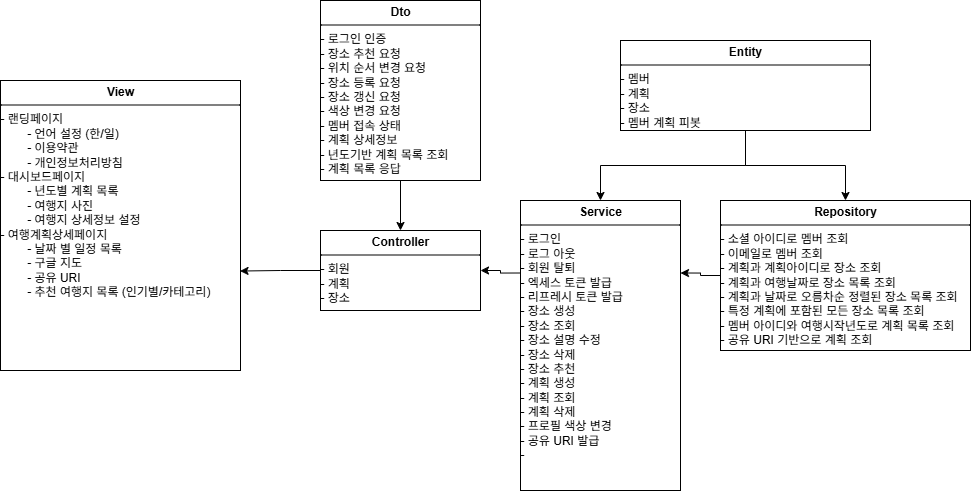

The diagram above was exported from draw.io. Its source (the exported page's mxGraphModel, read from the mxfile embedded in the PNG):
<mxGraphModel dx="1296" dy="675" grid="1" gridSize="10" guides="1" tooltips="1" connect="1" arrows="1" fold="1" page="1" pageScale="1" pageWidth="1169" pageHeight="827" math="0" shadow="0">
  <root>
    <mxCell id="0" />
    <mxCell id="1" parent="0" />
    <mxCell id="2wTIxehQbOfMOkZGBrBs-22" value="&lt;p style=&quot;margin:0px;margin-top:4px;text-align:center;&quot;&gt;&lt;b&gt;View&lt;/b&gt;&lt;/p&gt;&lt;hr size=&quot;1&quot; style=&quot;border-style:solid;&quot;&gt;&lt;div style=&quot;height:2px;&quot;&gt;- 랜딩페이지&lt;br&gt;&lt;span style=&quot;white-space: pre;&quot;&gt;&#09;&lt;/span&gt;- 언어 설정 (한/일)&lt;br&gt;&lt;span style=&quot;white-space: pre;&quot;&gt;&#09;&lt;/span&gt;- 이용약관&lt;br&gt;&lt;span style=&quot;white-space: pre;&quot;&gt;&#09;&lt;/span&gt;- 개인정보처리방침&lt;br&gt;- 대시보드페이지&lt;br&gt;&lt;span style=&quot;white-space: pre;&quot;&gt;&#09;&lt;/span&gt;- 년도별 계획 목록&lt;br&gt;&lt;span style=&quot;white-space: pre;&quot;&gt;&#09;&lt;/span&gt;- 여행지 사진&lt;br&gt;&lt;span style=&quot;white-space: pre;&quot;&gt;&#09;&lt;/span&gt;- 여행지 상세정보 설정&lt;br&gt;- 여행계획상세페이지&lt;br&gt;&lt;span style=&quot;white-space: pre;&quot;&gt;&#09;&lt;/span&gt;- 날짜 별 일정 목록&lt;br&gt;&lt;span style=&quot;white-space: pre;&quot;&gt;&#09;&lt;/span&gt;- 구글 지도&lt;br&gt;&lt;span style=&quot;white-space: pre;&quot;&gt;&#09;&lt;/span&gt;- 공유 URI&amp;nbsp;&lt;br&gt;&lt;span style=&quot;white-space: pre;&quot;&gt;&#09;&lt;/span&gt;- 추천 여행지 목록 (인기별/카테고리)&lt;br&gt;&lt;/div&gt;" style="verticalAlign=top;align=left;overflow=fill;html=1;whiteSpace=wrap;" vertex="1" parent="1">
      <mxGeometry x="40" y="120" width="240" height="290" as="geometry" />
    </mxCell>
    <mxCell id="2wTIxehQbOfMOkZGBrBs-35" style="edgeStyle=orthogonalEdgeStyle;rounded=0;orthogonalLoop=1;jettySize=auto;html=1;exitX=0.5;exitY=1;exitDx=0;exitDy=0;entryX=0.5;entryY=0;entryDx=0;entryDy=0;" edge="1" parent="1" source="2wTIxehQbOfMOkZGBrBs-24" target="2wTIxehQbOfMOkZGBrBs-25">
      <mxGeometry relative="1" as="geometry" />
    </mxCell>
    <mxCell id="2wTIxehQbOfMOkZGBrBs-24" value="&lt;p style=&quot;margin:0px;margin-top:4px;text-align:center;&quot;&gt;&lt;b&gt;Dto&lt;/b&gt;&lt;/p&gt;&lt;hr size=&quot;1&quot; style=&quot;border-style:solid;&quot;&gt;&lt;div style=&quot;height:2px;&quot;&gt;- 로그인 인증&lt;br&gt;- 장소 추천 요청&lt;br&gt;- 위치 순서 변경 요청&lt;br&gt;- 장소 등록 요청&lt;br&gt;- 장소 갱신 요청&lt;br&gt;- 색상 변경 요청&lt;br&gt;- 멤버 접속 상태&lt;br&gt;- 계획 상세정보&lt;br&gt;- 년도기반 계획 목록 조회&lt;br&gt;- 계획 목록 응답&lt;/div&gt;" style="verticalAlign=top;align=left;overflow=fill;html=1;whiteSpace=wrap;" vertex="1" parent="1">
      <mxGeometry x="360" y="40" width="160" height="180" as="geometry" />
    </mxCell>
    <mxCell id="2wTIxehQbOfMOkZGBrBs-25" value="&lt;p style=&quot;margin:0px;margin-top:4px;text-align:center;&quot;&gt;&lt;b&gt;Controller&lt;/b&gt;&lt;/p&gt;&lt;hr size=&quot;1&quot; style=&quot;border-style:solid;&quot;&gt;&lt;div style=&quot;height:2px;&quot;&gt;- 회원&lt;br&gt;- 계획&lt;br&gt;- 장소&lt;br&gt;&lt;/div&gt;" style="verticalAlign=top;align=left;overflow=fill;html=1;whiteSpace=wrap;" vertex="1" parent="1">
      <mxGeometry x="360" y="270" width="160" height="80" as="geometry" />
    </mxCell>
    <mxCell id="2wTIxehQbOfMOkZGBrBs-34" style="edgeStyle=orthogonalEdgeStyle;rounded=0;orthogonalLoop=1;jettySize=auto;html=1;exitX=0;exitY=0.25;exitDx=0;exitDy=0;entryX=1;entryY=0.5;entryDx=0;entryDy=0;" edge="1" parent="1" source="2wTIxehQbOfMOkZGBrBs-26" target="2wTIxehQbOfMOkZGBrBs-25">
      <mxGeometry relative="1" as="geometry" />
    </mxCell>
    <mxCell id="2wTIxehQbOfMOkZGBrBs-26" value="&lt;p style=&quot;margin:0px;margin-top:4px;text-align:center;&quot;&gt;&lt;b&gt;Service&lt;/b&gt;&lt;/p&gt;&lt;hr size=&quot;1&quot; style=&quot;border-style:solid;&quot;&gt;&lt;div style=&quot;height:2px;&quot;&gt;- 로그인&lt;br&gt;- 로그 아웃&lt;br&gt;- 회원 탈퇴&lt;br&gt;- 엑세스 토큰 발급&lt;br&gt;- 리프레시 토큰 발급&lt;br&gt;- 장소 생성&lt;br&gt;- 장소 조회&lt;br&gt;- 장소 설명 수정&lt;br&gt;- 장소 삭제&lt;br&gt;- 장소 추천&lt;br&gt;- 계획 생성&lt;br&gt;- 계획 조회&lt;br&gt;- 계획 삭제&lt;br&gt;- 프로필 색상 변경&lt;br&gt;- 공유 URI 발급&lt;br&gt;-&amp;nbsp;&lt;/div&gt;" style="verticalAlign=top;align=left;overflow=fill;html=1;whiteSpace=wrap;" vertex="1" parent="1">
      <mxGeometry x="560" y="240" width="160" height="290" as="geometry" />
    </mxCell>
    <mxCell id="2wTIxehQbOfMOkZGBrBs-33" style="edgeStyle=orthogonalEdgeStyle;rounded=0;orthogonalLoop=1;jettySize=auto;html=1;exitX=0;exitY=0.5;exitDx=0;exitDy=0;entryX=1;entryY=0.25;entryDx=0;entryDy=0;" edge="1" parent="1" source="2wTIxehQbOfMOkZGBrBs-27" target="2wTIxehQbOfMOkZGBrBs-26">
      <mxGeometry relative="1" as="geometry" />
    </mxCell>
    <mxCell id="2wTIxehQbOfMOkZGBrBs-27" value="&lt;p style=&quot;margin:0px;margin-top:4px;text-align:center;&quot;&gt;&lt;b&gt;Repository&lt;/b&gt;&lt;/p&gt;&lt;hr size=&quot;1&quot; style=&quot;border-style:solid;&quot;&gt;&lt;div style=&quot;height:2px;&quot;&gt;- 소셜 아이디로 멤버 조회&lt;br&gt;- 이메일로 멤버 조회&lt;br&gt;- 계획과 계획아이디로 장소 조회&lt;br&gt;- 계획과 여행날짜로 장소 목록 조회&lt;br&gt;- 계획과 날짜로 오름차순 정렬된 장소 목록 조회&lt;br&gt;- 특정 계획에 포함된 모든 장소 목록 조회&lt;br&gt;- 멤버 아이디와 여행시작년도로 계획 목록 조회&lt;br&gt;- 공유 URI 기반으로 계획 조회&lt;br&gt;&lt;/div&gt;" style="verticalAlign=top;align=left;overflow=fill;html=1;whiteSpace=wrap;" vertex="1" parent="1">
      <mxGeometry x="760" y="240" width="250" height="150" as="geometry" />
    </mxCell>
    <mxCell id="2wTIxehQbOfMOkZGBrBs-29" style="edgeStyle=orthogonalEdgeStyle;rounded=0;orthogonalLoop=1;jettySize=auto;html=1;exitX=0.5;exitY=1;exitDx=0;exitDy=0;entryX=0.5;entryY=0;entryDx=0;entryDy=0;" edge="1" parent="1" source="2wTIxehQbOfMOkZGBrBs-28" target="2wTIxehQbOfMOkZGBrBs-27">
      <mxGeometry relative="1" as="geometry" />
    </mxCell>
    <mxCell id="2wTIxehQbOfMOkZGBrBs-30" style="edgeStyle=orthogonalEdgeStyle;rounded=0;orthogonalLoop=1;jettySize=auto;html=1;exitX=0.5;exitY=1;exitDx=0;exitDy=0;entryX=0.5;entryY=0;entryDx=0;entryDy=0;" edge="1" parent="1" source="2wTIxehQbOfMOkZGBrBs-28" target="2wTIxehQbOfMOkZGBrBs-26">
      <mxGeometry relative="1" as="geometry" />
    </mxCell>
    <mxCell id="2wTIxehQbOfMOkZGBrBs-28" value="&lt;p style=&quot;margin:0px;margin-top:4px;text-align:center;&quot;&gt;&lt;b&gt;Entity&lt;/b&gt;&lt;/p&gt;&lt;hr size=&quot;1&quot; style=&quot;border-style:solid;&quot;&gt;&lt;div style=&quot;height:2px;&quot;&gt;- 멤버&lt;br&gt;- 계획&lt;br&gt;- 장소&lt;br&gt;- 멤버 계획 피봇&lt;/div&gt;" style="verticalAlign=top;align=left;overflow=fill;html=1;whiteSpace=wrap;" vertex="1" parent="1">
      <mxGeometry x="660" y="80" width="250" height="90" as="geometry" />
    </mxCell>
    <mxCell id="2wTIxehQbOfMOkZGBrBs-36" style="edgeStyle=orthogonalEdgeStyle;rounded=0;orthogonalLoop=1;jettySize=auto;html=1;exitX=0;exitY=0.5;exitDx=0;exitDy=0;entryX=0.998;entryY=0.657;entryDx=0;entryDy=0;entryPerimeter=0;" edge="1" parent="1" source="2wTIxehQbOfMOkZGBrBs-25" target="2wTIxehQbOfMOkZGBrBs-22">
      <mxGeometry relative="1" as="geometry" />
    </mxCell>
  </root>
</mxGraphModel>